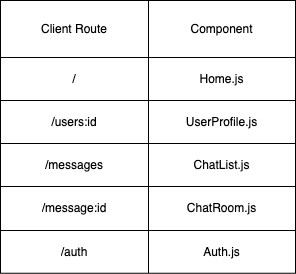

The diagram above was exported from draw.io. Its source (the exported page's mxGraphModel, read from the mxfile embedded in the PNG):
<mxGraphModel dx="844" dy="569" grid="0" gridSize="10" guides="1" tooltips="1" connect="1" arrows="1" fold="1" page="1" pageScale="1" pageWidth="1100" pageHeight="850" math="0" shadow="0">
  <root>
    <mxCell id="0" />
    <mxCell id="1" parent="0" />
    <mxCell id="ZzhJyOraJDjWMPeH7qVa-2" value="" style="shape=table;startSize=0;container=1;collapsible=0;childLayout=tableLayout;" vertex="1" parent="1">
      <mxGeometry x="198" y="133" width="295" height="272.75" as="geometry" />
    </mxCell>
    <mxCell id="ZzhJyOraJDjWMPeH7qVa-3" value="" style="shape=tableRow;horizontal=0;startSize=0;swimlaneHead=0;swimlaneBody=0;strokeColor=inherit;top=0;left=0;bottom=0;right=0;collapsible=0;dropTarget=0;fillColor=none;points=[[0,0.5],[1,0.5]];portConstraint=eastwest;" vertex="1" parent="ZzhJyOraJDjWMPeH7qVa-2">
      <mxGeometry width="295" height="57" as="geometry" />
    </mxCell>
    <mxCell id="ZzhJyOraJDjWMPeH7qVa-4" value="Client Route" style="shape=partialRectangle;html=1;whiteSpace=wrap;connectable=0;strokeColor=inherit;overflow=hidden;fillColor=none;top=0;left=0;bottom=0;right=0;pointerEvents=1;" vertex="1" parent="ZzhJyOraJDjWMPeH7qVa-3">
      <mxGeometry width="148" height="57" as="geometry">
        <mxRectangle width="148" height="57" as="alternateBounds" />
      </mxGeometry>
    </mxCell>
    <mxCell id="ZzhJyOraJDjWMPeH7qVa-5" value="Component" style="shape=partialRectangle;html=1;whiteSpace=wrap;connectable=0;strokeColor=inherit;overflow=hidden;fillColor=none;top=0;left=0;bottom=0;right=0;pointerEvents=1;" vertex="1" parent="ZzhJyOraJDjWMPeH7qVa-3">
      <mxGeometry x="148" width="147" height="57" as="geometry">
        <mxRectangle width="147" height="57" as="alternateBounds" />
      </mxGeometry>
    </mxCell>
    <mxCell id="ZzhJyOraJDjWMPeH7qVa-6" value="" style="shape=tableRow;horizontal=0;startSize=0;swimlaneHead=0;swimlaneBody=0;strokeColor=inherit;top=0;left=0;bottom=0;right=0;collapsible=0;dropTarget=0;fillColor=none;points=[[0,0.5],[1,0.5]];portConstraint=eastwest;" vertex="1" parent="ZzhJyOraJDjWMPeH7qVa-2">
      <mxGeometry y="57" width="295" height="43" as="geometry" />
    </mxCell>
    <mxCell id="ZzhJyOraJDjWMPeH7qVa-7" value="/" style="shape=partialRectangle;html=1;whiteSpace=wrap;connectable=0;strokeColor=inherit;overflow=hidden;fillColor=none;top=0;left=0;bottom=0;right=0;pointerEvents=1;" vertex="1" parent="ZzhJyOraJDjWMPeH7qVa-6">
      <mxGeometry width="148" height="43" as="geometry">
        <mxRectangle width="148" height="43" as="alternateBounds" />
      </mxGeometry>
    </mxCell>
    <mxCell id="ZzhJyOraJDjWMPeH7qVa-8" value="Home.js" style="shape=partialRectangle;html=1;whiteSpace=wrap;connectable=0;strokeColor=inherit;overflow=hidden;fillColor=none;top=0;left=0;bottom=0;right=0;pointerEvents=1;" vertex="1" parent="ZzhJyOraJDjWMPeH7qVa-6">
      <mxGeometry x="148" width="147" height="43" as="geometry">
        <mxRectangle width="147" height="43" as="alternateBounds" />
      </mxGeometry>
    </mxCell>
    <mxCell id="ZzhJyOraJDjWMPeH7qVa-9" value="" style="shape=tableRow;horizontal=0;startSize=0;swimlaneHead=0;swimlaneBody=0;strokeColor=inherit;top=0;left=0;bottom=0;right=0;collapsible=0;dropTarget=0;fillColor=none;points=[[0,0.5],[1,0.5]];portConstraint=eastwest;" vertex="1" parent="ZzhJyOraJDjWMPeH7qVa-2">
      <mxGeometry y="100" width="295" height="43" as="geometry" />
    </mxCell>
    <mxCell id="ZzhJyOraJDjWMPeH7qVa-10" value="/users:id" style="shape=partialRectangle;html=1;whiteSpace=wrap;connectable=0;strokeColor=inherit;overflow=hidden;fillColor=none;top=0;left=0;bottom=0;right=0;pointerEvents=1;" vertex="1" parent="ZzhJyOraJDjWMPeH7qVa-9">
      <mxGeometry width="148" height="43" as="geometry">
        <mxRectangle width="148" height="43" as="alternateBounds" />
      </mxGeometry>
    </mxCell>
    <mxCell id="ZzhJyOraJDjWMPeH7qVa-11" value="UserProfile.js" style="shape=partialRectangle;html=1;whiteSpace=wrap;connectable=0;strokeColor=inherit;overflow=hidden;fillColor=none;top=0;left=0;bottom=0;right=0;pointerEvents=1;" vertex="1" parent="ZzhJyOraJDjWMPeH7qVa-9">
      <mxGeometry x="148" width="147" height="43" as="geometry">
        <mxRectangle width="147" height="43" as="alternateBounds" />
      </mxGeometry>
    </mxCell>
    <mxCell id="ZzhJyOraJDjWMPeH7qVa-12" value="" style="shape=tableRow;horizontal=0;startSize=0;swimlaneHead=0;swimlaneBody=0;strokeColor=inherit;top=0;left=0;bottom=0;right=0;collapsible=0;dropTarget=0;fillColor=none;points=[[0,0.5],[1,0.5]];portConstraint=eastwest;" vertex="1" parent="ZzhJyOraJDjWMPeH7qVa-2">
      <mxGeometry y="143" width="295" height="43" as="geometry" />
    </mxCell>
    <mxCell id="ZzhJyOraJDjWMPeH7qVa-13" value="/messages" style="shape=partialRectangle;html=1;whiteSpace=wrap;connectable=0;strokeColor=inherit;overflow=hidden;fillColor=none;top=0;left=0;bottom=0;right=0;pointerEvents=1;" vertex="1" parent="ZzhJyOraJDjWMPeH7qVa-12">
      <mxGeometry width="148" height="43" as="geometry">
        <mxRectangle width="148" height="43" as="alternateBounds" />
      </mxGeometry>
    </mxCell>
    <mxCell id="ZzhJyOraJDjWMPeH7qVa-14" value="ChatList.js" style="shape=partialRectangle;html=1;whiteSpace=wrap;connectable=0;strokeColor=inherit;overflow=hidden;fillColor=none;top=0;left=0;bottom=0;right=0;pointerEvents=1;" vertex="1" parent="ZzhJyOraJDjWMPeH7qVa-12">
      <mxGeometry x="148" width="147" height="43" as="geometry">
        <mxRectangle width="147" height="43" as="alternateBounds" />
      </mxGeometry>
    </mxCell>
    <mxCell id="ZzhJyOraJDjWMPeH7qVa-15" value="" style="shape=tableRow;horizontal=0;startSize=0;swimlaneHead=0;swimlaneBody=0;strokeColor=inherit;top=0;left=0;bottom=0;right=0;collapsible=0;dropTarget=0;fillColor=none;points=[[0,0.5],[1,0.5]];portConstraint=eastwest;" vertex="1" parent="ZzhJyOraJDjWMPeH7qVa-2">
      <mxGeometry y="186" width="295" height="44" as="geometry" />
    </mxCell>
    <mxCell id="ZzhJyOraJDjWMPeH7qVa-16" value="/message:id" style="shape=partialRectangle;html=1;whiteSpace=wrap;connectable=0;strokeColor=inherit;overflow=hidden;fillColor=none;top=0;left=0;bottom=0;right=0;pointerEvents=1;" vertex="1" parent="ZzhJyOraJDjWMPeH7qVa-15">
      <mxGeometry width="148" height="44" as="geometry">
        <mxRectangle width="148" height="44" as="alternateBounds" />
      </mxGeometry>
    </mxCell>
    <mxCell id="ZzhJyOraJDjWMPeH7qVa-17" value="ChatRoom.js" style="shape=partialRectangle;html=1;whiteSpace=wrap;connectable=0;strokeColor=inherit;overflow=hidden;fillColor=none;top=0;left=0;bottom=0;right=0;pointerEvents=1;" vertex="1" parent="ZzhJyOraJDjWMPeH7qVa-15">
      <mxGeometry x="148" width="147" height="44" as="geometry">
        <mxRectangle width="147" height="44" as="alternateBounds" />
      </mxGeometry>
    </mxCell>
    <mxCell id="ZzhJyOraJDjWMPeH7qVa-18" value="" style="shape=tableRow;horizontal=0;startSize=0;swimlaneHead=0;swimlaneBody=0;strokeColor=inherit;top=0;left=0;bottom=0;right=0;collapsible=0;dropTarget=0;fillColor=none;points=[[0,0.5],[1,0.5]];portConstraint=eastwest;" vertex="1" parent="ZzhJyOraJDjWMPeH7qVa-2">
      <mxGeometry y="230" width="295" height="43" as="geometry" />
    </mxCell>
    <mxCell id="ZzhJyOraJDjWMPeH7qVa-19" value="/auth" style="shape=partialRectangle;html=1;whiteSpace=wrap;connectable=0;strokeColor=inherit;overflow=hidden;fillColor=none;top=0;left=0;bottom=0;right=0;pointerEvents=1;" vertex="1" parent="ZzhJyOraJDjWMPeH7qVa-18">
      <mxGeometry width="148" height="43" as="geometry">
        <mxRectangle width="148" height="43" as="alternateBounds" />
      </mxGeometry>
    </mxCell>
    <mxCell id="ZzhJyOraJDjWMPeH7qVa-20" value="Auth.js" style="shape=partialRectangle;html=1;whiteSpace=wrap;connectable=0;strokeColor=inherit;overflow=hidden;fillColor=none;top=0;left=0;bottom=0;right=0;pointerEvents=1;" vertex="1" parent="ZzhJyOraJDjWMPeH7qVa-18">
      <mxGeometry x="148" width="147" height="43" as="geometry">
        <mxRectangle width="147" height="43" as="alternateBounds" />
      </mxGeometry>
    </mxCell>
  </root>
</mxGraphModel>